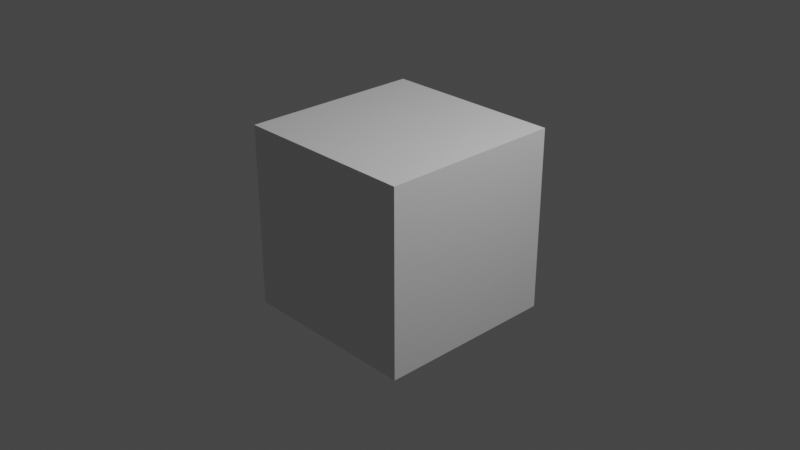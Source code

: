 # Source: frustrum.blend  (saved by Blender 2.93.21; exported with 4.5.12 LTS)
import bpy
from mathutils import Matrix  # noqa: F401  (used for matrix-valued properties, if any)

bpy.ops.wm.read_factory_settings(use_empty=True)
scene = bpy.context.scene
scene.name = 'Scene'

# ---- collections
col_collection = bpy.data.collections.new('Collection'); scene.collection.children.link(col_collection)

# ---- materials (node trees are filled in below, after node groups)
mat_material = bpy.data.materials.new('Material')
mat_material.alpha_threshold = 0.0
mat_material.use_transparent_shadow = False
mat_material.line_color = (0.0, 0.0, 0.0, 1.0)

# ---- material node trees
mat_material.use_nodes = True; mat_material.node_tree.nodes.clear()
_N = mat_material.node_tree.nodes; _L = mat_material.node_tree.links
n0 = _N.new('ShaderNodeOutputMaterial'); n0.name = 'Material Output'; n0.location = (300, 300)
n1 = _N.new('ShaderNodeBsdfPrincipled'); n1.name = 'Principled BSDF'; n1.location = (10, 300)
n1.distribution = 'GGX'
n1.subsurface_method = 'RANDOM_WALK_SKIN'
n1.inputs[2].default_value = 0.4
n1.inputs[3].default_value = 1.45
n1.inputs[27].default_value = (0.0, 0.0, 0.0, 1.0)
n1.inputs[28].default_value = 1.0
_L.new(n1.outputs[0], n0.inputs[0])
n0.is_active_output = True

# ---- world
world_world = bpy.data.worlds.new('World'); scene.world = world_world
world_world.use_nodes = True; world_world.node_tree.nodes.clear()
_N = world_world.node_tree.nodes; _L = world_world.node_tree.links
n0 = _N.new('ShaderNodeOutputWorld'); n0.name = 'World Output'; n0.location = (300, 300)
n1 = _N.new('ShaderNodeBackground'); n1.name = 'Background'; n1.location = (10, 300)
n1.inputs[0].default_value = (0.05088, 0.05088, 0.05088, 1.0)
_L.new(n1.outputs[0], n0.inputs[0])
n0.is_active_output = True
world_world.color = (0.05088, 0.05088, 0.05088)
world_world.use_sun_shadow = False
world_world.sun_shadow_jitter_overblur = 0.0

# ---- cameras
cam_camera = bpy.data.cameras.new('Camera')
cam_camera.clip_end = 100.0
cam_camera.ortho_scale = 7.314

# ---- lights
light_light = bpy.data.lights.new('Light', 'POINT')
light_light.transmission_factor = 0.0
light_light.energy = 1000.0
light_light.shadow_soft_size = 0.1
light_light.shadow_maximum_resolution = 0.006
light_light.use_absolute_resolution = True

# ---- meshes
me_cube = bpy.data.meshes.new('Cube')
me_cube.from_pydata([(1.0, 1.0, 1.0), (1.0, 1.0, -1.0), (1.0, -1.0, 1.0), (1.0, -1.0, -1.0), (-1.0, 1.0, 1.0), (-1.0, 1.0, -1.0), (-1.0, -1.0, 1.0), (-1.0, -1.0, -1.0)], [], [(0, 4, 6, 2), (3, 2, 6, 7), (7, 6, 4, 5), (5, 1, 3, 7), (1, 0, 2, 3), (5, 4, 0, 1)])
_uv = me_cube.uv_layers.new(name='UVMap')
_uv.uv.foreach_set('vector', [0.625, 0.5, 0.875, 0.5, 0.875, 0.75, 0.625, 0.75, 0.375, 0.75, 0.625, 0.75, 0.625, 1.0, 0.375, 1.0, 0.375, 0.0, 0.625, 0.0, 0.625, 0.25, 0.375, 0.25, 0.125, 0.5, 0.375, 0.5, 0.375, 0.75, 0.125, 0.75, 0.375, 0.5, 0.625, 0.5, 0.625, 0.75, 0.375, 0.75, 0.375, 0.25, 0.625, 0.25, 0.625, 0.5, 0.375, 0.5])
me_cube.materials.append(mat_material)
me_cube.use_remesh_preserve_volume = False
me_cube.use_remesh_preserve_attributes = False
me_cube.use_mirror_vertex_groups = False
me_cube.update()

# ---- objects
ob_cube = bpy.data.objects.new('Cube', me_cube)
ob_light = bpy.data.objects.new('Light', light_light)
ob_camera = bpy.data.objects.new('Camera', cam_camera)

# ---- transforms, parenting, visibility, modifiers, constraints
ob_cube.location = (0.0, 0.0, 0.0)
ob_cube.lock_rotations_4d = False
ob_cube.empty_display_type = 'ARROWS'
ob_cube.lineart.crease_threshold = 0.0
ob_light.location = (4.076, 1.005, 5.904)
ob_light.rotation_euler = (0.6503, 0.05522, 1.866)
ob_light.lock_rotations_4d = False
ob_light.empty_display_type = 'ARROWS'
ob_light.color = (0.0, 0.0, 0.0, 0.0)
ob_light.lineart.crease_threshold = 0.0
ob_camera.location = (7.359, -6.926, 4.958)
ob_camera.rotation_euler = (1.109, 0.0, 0.8149)
ob_camera.lock_rotations_4d = False
ob_camera.empty_display_type = 'ARROWS'
ob_camera.color = (0.0, 0.0, 0.0, 0.0)
ob_camera.display_type = 'WIRE'
ob_camera.lineart.crease_threshold = 0.0

# ---- collection membership
col_collection.objects.link(ob_cube)
col_collection.objects.link(ob_light)
col_collection.objects.link(ob_camera)

# ---- scene / render settings (as saved in the file)
scene.camera = ob_camera
scene.frame_start = 1; scene.frame_end = 250; scene.frame_set(1)
scene.render.engine = 'BLENDER_EEVEE_NEXT'
scene.cycles.use_denoising = False
scene.cycles.samples = 128
scene.cycles.sampling_pattern = 'TABULATED_SOBOL'
scene.cycles.use_adaptive_sampling = False
scene.cycles.use_light_tree = False
scene.view_settings.view_transform = 'Filmic'
bpy.context.view_layer.update()
